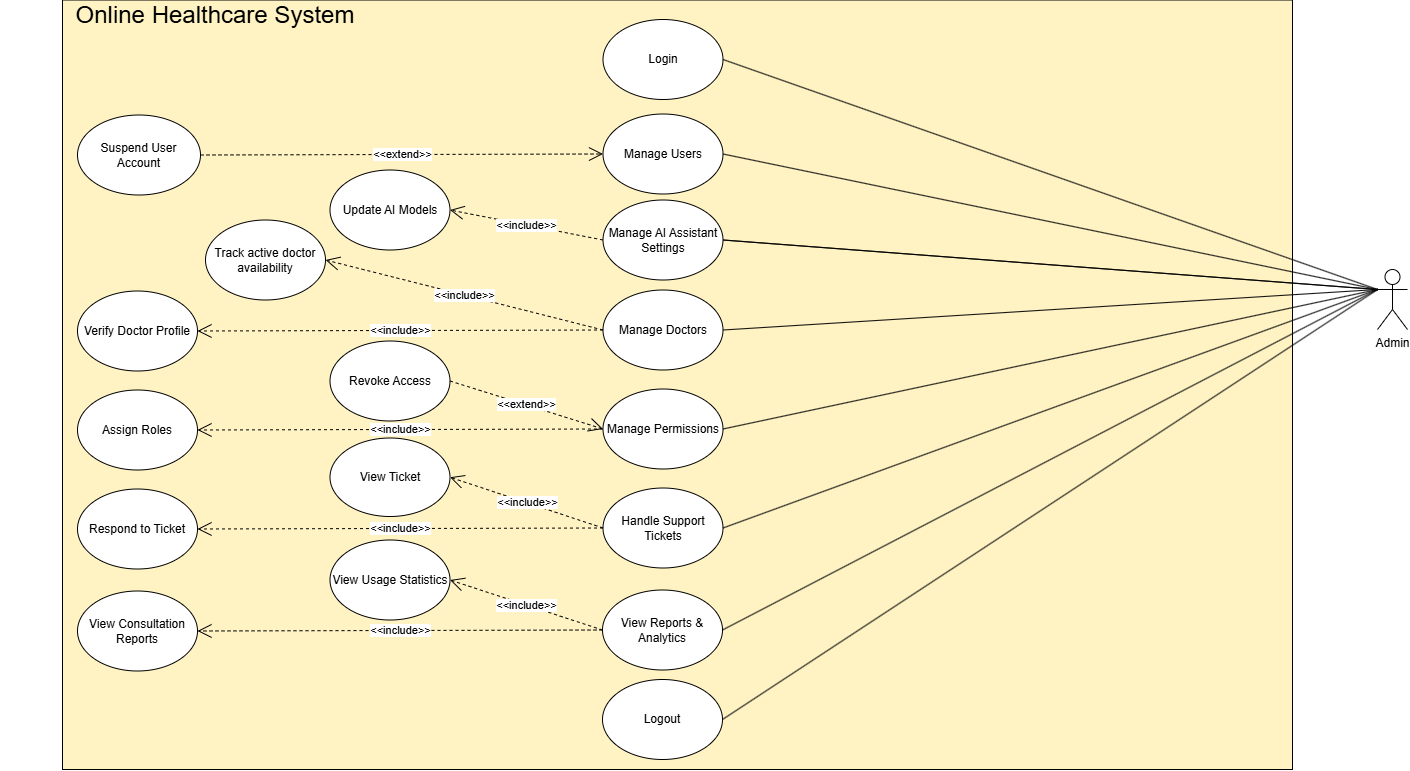

The diagram above was exported from draw.io. Its source (the exported page's mxGraphModel, read from the mxfile embedded in the PNG):
<mxGraphModel dx="4275" dy="1490" grid="1" gridSize="10" guides="1" tooltips="1" connect="1" arrows="1" fold="1" page="1" pageScale="1" pageWidth="850" pageHeight="1100" math="0" shadow="0">
  <root>
    <mxCell id="0" />
    <mxCell id="1" parent="0" />
    <mxCell id="2" parent="1" style="rounded=0;whiteSpace=wrap;html=1;fillColor=#FFF3C4;movable=1;resizable=1;rotatable=1;deletable=1;editable=1;locked=0;connectable=1;" value="" vertex="1">
      <mxGeometry height="769.5" width="1230" x="-1445" y="4530.5" as="geometry" />
    </mxCell>
    <mxCell id="3" parent="1" style="ellipse;whiteSpace=wrap;html=1;" value="Login" vertex="1">
      <mxGeometry height="80" width="120" x="-904.5" y="4550" as="geometry" />
    </mxCell>
    <mxCell id="4" parent="1" style="ellipse;whiteSpace=wrap;html=1;" value="Logout" vertex="1">
      <mxGeometry height="80" width="120" x="-905" y="5210" as="geometry" />
    </mxCell>
    <mxCell id="5" parent="1" style="ellipse;whiteSpace=wrap;html=1;" value="Assign Roles" vertex="1">
      <mxGeometry height="80" width="120" x="-1430" y="4920.5" as="geometry" />
    </mxCell>
    <mxCell id="6" parent="1" style="ellipse;whiteSpace=wrap;html=1;" value="Revoke Access" vertex="1">
      <mxGeometry height="80" width="120" x="-1177.5" y="4871.5" as="geometry" />
    </mxCell>
    <mxCell id="7" parent="1" style="ellipse;whiteSpace=wrap;html=1;" value="View Consultation Reports" vertex="1">
      <mxGeometry height="80" width="120" x="-1430" y="5121.5" as="geometry" />
    </mxCell>
    <mxCell id="8" parent="1" style="ellipse;whiteSpace=wrap;html=1;" value="View Usage Statistics" vertex="1">
      <mxGeometry height="80" width="120" x="-1177.5" y="5070.5" as="geometry" />
    </mxCell>
    <mxCell id="9" parent="1" style="ellipse;whiteSpace=wrap;html=1;" value="Verify Doctor Profile" vertex="1">
      <mxGeometry height="80" width="120" x="-1430" y="4821.5" as="geometry" />
    </mxCell>
    <mxCell id="10" parent="1" style="ellipse;whiteSpace=wrap;html=1;" value="Update AI Models" vertex="1">
      <mxGeometry height="80" width="120" x="-1177.5" y="4700.5" as="geometry" />
    </mxCell>
    <mxCell id="11" parent="1" style="shape=umlActor;verticalLabelPosition=bottom;verticalAlign=top;html=1;outlineConnect=0;" value="Admin" vertex="1">
      <mxGeometry height="60" width="30" x="-130" y="4800" as="geometry" />
    </mxCell>
    <mxCell id="12" parent="1" style="ellipse;whiteSpace=wrap;html=1;" value="Suspend User Account" vertex="1">
      <mxGeometry height="80" width="123" x="-1430" y="4645.5" as="geometry" />
    </mxCell>
    <mxCell id="13" parent="1" style="ellipse;whiteSpace=wrap;html=1;" value="View Ticket" vertex="1">
      <mxGeometry height="78.5" width="120" x="-1177.5" y="4968.5" as="geometry" />
    </mxCell>
    <mxCell id="14" parent="1" style="ellipse;whiteSpace=wrap;html=1;" value="Respond to Ticket" vertex="1">
      <mxGeometry height="80" width="120" x="-1430" y="5019.5" as="geometry" />
    </mxCell>
    <mxCell id="15" parent="1" style="ellipse;whiteSpace=wrap;html=1;" value="View Reports &amp;amp; Analytics" vertex="1">
      <mxGeometry height="80" width="120" x="-905" y="5120.5" as="geometry" />
    </mxCell>
    <mxCell id="16" parent="1" style="ellipse;whiteSpace=wrap;html=1;" value="Manage Doctors" vertex="1">
      <mxGeometry height="80" width="120" x="-904.5" y="4820.5" as="geometry" />
    </mxCell>
    <mxCell id="17" parent="1" style="ellipse;whiteSpace=wrap;html=1;" value="Manage Permissions" vertex="1">
      <mxGeometry height="80" width="120" x="-904.5" y="4919.5" as="geometry" />
    </mxCell>
    <mxCell id="18" parent="1" style="ellipse;whiteSpace=wrap;html=1;" value="Manage Users" vertex="1">
      <mxGeometry height="80" width="120" x="-904.5" y="4644.5" as="geometry" />
    </mxCell>
    <mxCell id="19" parent="1" style="ellipse;whiteSpace=wrap;html=1;" value="Handle Support Tickets" vertex="1">
      <mxGeometry height="80" width="120" x="-904.5" y="5018.5" as="geometry" />
    </mxCell>
    <mxCell id="20" edge="1" parent="1" source="11" style="endArrow=none;html=1;rounded=0;entryX=1;entryY=0.5;entryDx=0;entryDy=0;exitX=0;exitY=0.3333333333333333;exitDx=0;exitDy=0;exitPerimeter=0;" target="18" value="">
      <mxGeometry height="50" relative="1" width="50" as="geometry">
        <mxPoint x="552" y="5270.5" as="sourcePoint" />
        <mxPoint x="-355" y="5450.5" as="targetPoint" />
      </mxGeometry>
    </mxCell>
    <mxCell id="21" edge="1" parent="1" source="11" style="endArrow=none;html=1;rounded=0;exitX=0;exitY=0.3333333333333333;exitDx=0;exitDy=0;exitPerimeter=0;entryX=1;entryY=0.5;entryDx=0;entryDy=0;" target="28" value="">
      <mxGeometry height="50" relative="1" width="50" as="geometry">
        <mxPoint x="-315" y="5200.5" as="sourcePoint" />
        <mxPoint x="-455" y="5360.5" as="targetPoint" />
      </mxGeometry>
    </mxCell>
    <mxCell id="22" edge="1" parent="1" source="11" style="endArrow=none;html=1;rounded=0;entryX=1;entryY=0.5;entryDx=0;entryDy=0;exitX=0;exitY=0.3333333333333333;exitDx=0;exitDy=0;exitPerimeter=0;" target="16" value="">
      <mxGeometry height="50" relative="1" width="50" as="geometry">
        <mxPoint x="-305" y="5350.5" as="sourcePoint" />
        <mxPoint x="-445" y="5510.5" as="targetPoint" />
      </mxGeometry>
    </mxCell>
    <mxCell id="23" edge="1" parent="1" source="11" style="endArrow=none;html=1;rounded=0;entryX=1;entryY=0.5;entryDx=0;entryDy=0;exitX=0;exitY=0.3333333333333333;exitDx=0;exitDy=0;exitPerimeter=0;" target="19" value="">
      <mxGeometry height="50" relative="1" width="50" as="geometry">
        <mxPoint x="-295" y="5350.5" as="sourcePoint" />
        <mxPoint x="-435" y="5510.5" as="targetPoint" />
      </mxGeometry>
    </mxCell>
    <mxCell id="24" edge="1" parent="1" source="11" style="endArrow=none;html=1;rounded=0;entryX=1;entryY=0.5;entryDx=0;entryDy=0;exitX=0;exitY=0.3333333333333333;exitDx=0;exitDy=0;exitPerimeter=0;" target="15" value="">
      <mxGeometry height="50" relative="1" width="50" as="geometry">
        <mxPoint x="-285" y="5370.5" as="sourcePoint" />
        <mxPoint x="-425" y="5530.5" as="targetPoint" />
      </mxGeometry>
    </mxCell>
    <mxCell id="25" edge="1" parent="1" source="11" style="endArrow=none;html=1;rounded=0;entryX=1;entryY=0.5;entryDx=0;entryDy=0;exitX=0;exitY=0.3333333333333333;exitDx=0;exitDy=0;exitPerimeter=0;" target="17" value="">
      <mxGeometry height="50" relative="1" width="50" as="geometry">
        <mxPoint x="-295" y="5360.5" as="sourcePoint" />
        <mxPoint x="-435" y="5520.5" as="targetPoint" />
      </mxGeometry>
    </mxCell>
    <mxCell id="26" edge="1" parent="1" source="3" style="endArrow=none;html=1;rounded=0;exitX=1;exitY=0.5;exitDx=0;exitDy=0;entryX=0;entryY=0.3333333333333333;entryDx=0;entryDy=0;entryPerimeter=0;" target="11" value="">
      <mxGeometry height="50" relative="1" width="50" as="geometry">
        <mxPoint x="-742.5" y="4190.5" as="sourcePoint" />
        <mxPoint x="-297.5" y="5490.5" as="targetPoint" />
      </mxGeometry>
    </mxCell>
    <mxCell id="27" edge="1" parent="1" source="11" style="endArrow=none;html=1;rounded=0;entryX=1;entryY=0.5;entryDx=0;entryDy=0;exitX=0;exitY=0.3333333333333333;exitDx=0;exitDy=0;exitPerimeter=0;" target="28" value="">
      <mxGeometry height="50" relative="1" width="50" as="geometry">
        <mxPoint x="-375" y="5230.5" as="sourcePoint" />
        <mxPoint x="-2730" y="7430.5" as="targetPoint" />
      </mxGeometry>
    </mxCell>
    <mxCell id="28" parent="1" style="ellipse;whiteSpace=wrap;html=1;" value="Manage AI Assistant Settings" vertex="1">
      <mxGeometry height="80" width="120" x="-904.5" y="4730.5" as="geometry" />
    </mxCell>
    <mxCell id="29" parent="1" style="ellipse;whiteSpace=wrap;html=1;" value="Track active doctor availability" vertex="1">
      <mxGeometry height="80" width="120" x="-1302" y="4750.5" as="geometry" />
    </mxCell>
    <mxCell id="30" edge="1" parent="1" source="4" style="endArrow=none;html=1;rounded=0;exitX=1;exitY=0.5;exitDx=0;exitDy=0;entryX=0;entryY=0.3333333333333333;entryDx=0;entryDy=0;entryPerimeter=0;" target="11" value="">
      <mxGeometry height="50" relative="1" width="50" as="geometry">
        <mxPoint x="57.5" y="5440.5" as="sourcePoint" />
        <mxPoint x="810" y="4570.5" as="targetPoint" />
      </mxGeometry>
    </mxCell>
    <mxCell id="31" parent="1" style="text;html=1;whiteSpace=wrap;strokeColor=none;fillColor=none;align=center;verticalAlign=middle;rounded=0;" value="&lt;font style=&quot;font-size: 24px;&quot;&gt;Online Healthcare System&lt;/font&gt;" vertex="1">
      <mxGeometry height="30" width="430" x="-1507.5" y="4530.5" as="geometry" />
    </mxCell>
    <mxCell id="32" edge="1" parent="1" source="12" style="endArrow=open;endSize=12;dashed=1;html=1;rounded=0;entryX=0;entryY=0.5;entryDx=0;entryDy=0;exitX=1;exitY=0.5;exitDx=0;exitDy=0;" target="18" value="&amp;lt;&amp;lt;extend&amp;gt;&amp;gt;">
      <mxGeometry relative="1" width="160" as="geometry">
        <mxPoint x="-992.5" y="4765.5" as="sourcePoint" />
        <mxPoint x="-1395.0000000000016" y="4766.5" as="targetPoint" />
      </mxGeometry>
    </mxCell>
    <mxCell id="33" edge="1" parent="1" source="6" style="endArrow=open;endSize=12;dashed=1;html=1;rounded=0;entryX=0;entryY=0.5;entryDx=0;entryDy=0;exitX=1;exitY=0.5;exitDx=0;exitDy=0;" target="17" value="&amp;lt;&amp;lt;extend&amp;gt;&amp;gt;">
      <mxGeometry relative="1" width="160" as="geometry">
        <mxPoint x="-942" y="4998.5" as="sourcePoint" />
        <mxPoint x="-1095" y="4950.5" as="targetPoint" />
      </mxGeometry>
    </mxCell>
    <mxCell id="34" edge="1" parent="1" source="28" style="endArrow=open;endSize=12;dashed=1;html=1;rounded=0;exitX=0;exitY=0.5;exitDx=0;exitDy=0;entryX=1;entryY=0.5;entryDx=0;entryDy=0;" target="10" value="&amp;lt;&amp;lt;include&amp;gt;&amp;gt;">
      <mxGeometry relative="1" width="160" x="-0.0002" as="geometry">
        <mxPoint as="offset" />
        <mxPoint x="-1235" y="4895.5" as="sourcePoint" />
        <mxPoint x="-963" y="4895.5" as="targetPoint" />
      </mxGeometry>
    </mxCell>
    <mxCell id="35" edge="1" parent="1" source="16" style="endArrow=open;endSize=12;dashed=1;html=1;rounded=0;exitX=0;exitY=0.5;exitDx=0;exitDy=0;entryX=1;entryY=0.5;entryDx=0;entryDy=0;" target="29" value="&amp;lt;&amp;lt;include&amp;gt;&amp;gt;">
      <mxGeometry relative="1" width="160" x="-0.0002" as="geometry">
        <mxPoint as="offset" />
        <mxPoint x="-762" y="4825.5" as="sourcePoint" />
        <mxPoint x="-915" y="4795.5" as="targetPoint" />
      </mxGeometry>
    </mxCell>
    <mxCell id="36" edge="1" parent="1" source="16" style="endArrow=open;endSize=12;dashed=1;html=1;rounded=0;exitX=0;exitY=0.5;exitDx=0;exitDy=0;entryX=1;entryY=0.5;entryDx=0;entryDy=0;" target="9" value="&amp;lt;&amp;lt;include&amp;gt;&amp;gt;">
      <mxGeometry relative="1" width="160" x="-0.0002" as="geometry">
        <mxPoint as="offset" />
        <mxPoint x="-782" y="4885.5" as="sourcePoint" />
        <mxPoint x="-935" y="4855.5" as="targetPoint" />
      </mxGeometry>
    </mxCell>
    <mxCell id="37" edge="1" parent="1" source="17" style="endArrow=open;endSize=12;dashed=1;html=1;rounded=0;exitX=0;exitY=0.5;exitDx=0;exitDy=0;entryX=1;entryY=0.5;entryDx=0;entryDy=0;" target="5" value="&amp;lt;&amp;lt;include&amp;gt;&amp;gt;">
      <mxGeometry relative="1" width="160" x="-0.0002" as="geometry">
        <mxPoint as="offset" />
        <mxPoint x="-752" y="4905.5" as="sourcePoint" />
        <mxPoint x="-905" y="4875.5" as="targetPoint" />
      </mxGeometry>
    </mxCell>
    <mxCell id="38" edge="1" parent="1" source="19" style="endArrow=open;endSize=12;dashed=1;html=1;rounded=0;exitX=0;exitY=0.5;exitDx=0;exitDy=0;entryX=1;entryY=0.5;entryDx=0;entryDy=0;" target="13" value="&amp;lt;&amp;lt;include&amp;gt;&amp;gt;">
      <mxGeometry relative="1" width="160" x="-0.0002" as="geometry">
        <mxPoint as="offset" />
        <mxPoint x="-792" y="4975.5" as="sourcePoint" />
        <mxPoint x="-945" y="4945.5" as="targetPoint" />
      </mxGeometry>
    </mxCell>
    <mxCell id="39" edge="1" parent="1" source="15" style="endArrow=open;endSize=12;dashed=1;html=1;rounded=0;exitX=0;exitY=0.5;exitDx=0;exitDy=0;entryX=1;entryY=0.5;entryDx=0;entryDy=0;" target="8" value="&amp;lt;&amp;lt;include&amp;gt;&amp;gt;">
      <mxGeometry relative="1" width="160" x="-0.0002" as="geometry">
        <mxPoint as="offset" />
        <mxPoint x="-772" y="5085.5" as="sourcePoint" />
        <mxPoint x="-925" y="5055.5" as="targetPoint" />
      </mxGeometry>
    </mxCell>
    <mxCell id="40" edge="1" parent="1" source="19" style="endArrow=open;endSize=12;dashed=1;html=1;rounded=0;exitX=0;exitY=0.5;exitDx=0;exitDy=0;entryX=1;entryY=0.5;entryDx=0;entryDy=0;" target="14" value="&amp;lt;&amp;lt;include&amp;gt;&amp;gt;">
      <mxGeometry relative="1" width="160" x="-0.0002" as="geometry">
        <mxPoint as="offset" />
        <mxPoint x="-782" y="5155.5" as="sourcePoint" />
        <mxPoint x="-935" y="5125.5" as="targetPoint" />
      </mxGeometry>
    </mxCell>
    <mxCell id="41" edge="1" parent="1" source="15" style="endArrow=open;endSize=12;dashed=1;html=1;rounded=0;exitX=0;exitY=0.5;exitDx=0;exitDy=0;entryX=1;entryY=0.5;entryDx=0;entryDy=0;" target="7" value="&amp;lt;&amp;lt;include&amp;gt;&amp;gt;">
      <mxGeometry relative="1" width="160" x="-0.0002" as="geometry">
        <mxPoint as="offset" />
        <mxPoint x="-762" y="5085.5" as="sourcePoint" />
        <mxPoint x="-915" y="5055.5" as="targetPoint" />
      </mxGeometry>
    </mxCell>
  </root>
</mxGraphModel>